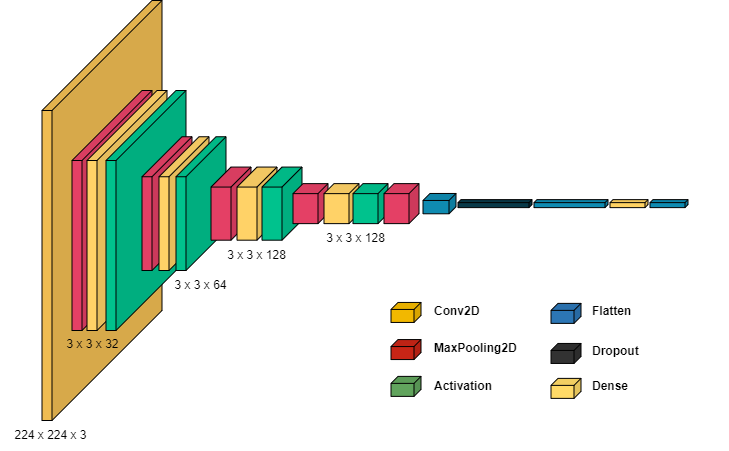

The diagram above was exported from draw.io. Its source (the exported page's mxGraphModel, read from the mxfile embedded in the PNG):
<mxGraphModel dx="2098" dy="541" grid="1" gridSize="10" guides="1" tooltips="1" connect="1" arrows="1" fold="1" page="1" pageScale="1" pageWidth="850" pageHeight="1100" math="0" shadow="0">
  <root>
    <mxCell id="0" />
    <mxCell id="1" parent="0" />
    <mxCell id="Tm_jNtA9sKRzXVQCccqL-2" value="" style="shape=cube;whiteSpace=wrap;html=1;boundedLbl=1;backgroundOutline=1;darkOpacity=0.05;darkOpacity2=0.1;size=110;direction=east;flipH=1;fillColor=#efbc52;strokeColor=default;gradientColor=none;" vertex="1" parent="1">
      <mxGeometry x="-153.5" y="400" width="120" height="420" as="geometry" />
    </mxCell>
    <mxCell id="Tm_jNtA9sKRzXVQCccqL-3" value="" style="shape=cube;whiteSpace=wrap;html=1;boundedLbl=1;backgroundOutline=1;darkOpacity=0.05;darkOpacity2=0.1;size=70;direction=east;flipH=1;fillColor=#e44065;strokeColor=#000000;" vertex="1" parent="1">
      <mxGeometry x="-123.5" y="490" width="80" height="240" as="geometry" />
    </mxCell>
    <mxCell id="Tm_jNtA9sKRzXVQCccqL-4" value="" style="shape=cube;whiteSpace=wrap;html=1;boundedLbl=1;backgroundOutline=1;darkOpacity=0.05;darkOpacity2=0.1;size=70;direction=east;flipH=1;fillColor=#ffd267;strokeColor=#000000;" vertex="1" parent="1">
      <mxGeometry x="-108.5" y="490" width="80" height="240" as="geometry" />
    </mxCell>
    <mxCell id="Tm_jNtA9sKRzXVQCccqL-5" value="" style="shape=cube;whiteSpace=wrap;html=1;boundedLbl=1;backgroundOutline=1;darkOpacity=0.05;darkOpacity2=0.1;size=70;direction=east;flipH=1;fillColor=#00c28d;strokeColor=#000000;" vertex="1" parent="1">
      <mxGeometry x="-89.5" y="490" width="80" height="240" as="geometry" />
    </mxCell>
    <mxCell id="Tm_jNtA9sKRzXVQCccqL-6" value="" style="shape=cube;whiteSpace=wrap;html=1;boundedLbl=1;backgroundOutline=1;darkOpacity=0.05;darkOpacity2=0.1;size=40;direction=east;flipH=1;fillColor=#e44065;strokeColor=#000000;" vertex="1" parent="1">
      <mxGeometry x="-53.5" y="536.25" width="50" height="133.75" as="geometry" />
    </mxCell>
    <mxCell id="Tm_jNtA9sKRzXVQCccqL-7" value="" style="shape=cube;whiteSpace=wrap;html=1;boundedLbl=1;backgroundOutline=1;darkOpacity=0.05;darkOpacity2=0.1;size=40;direction=east;flipH=1;fillColor=#FFD267;strokeColor=#000000;" vertex="1" parent="1">
      <mxGeometry x="-36.5" y="536.25" width="50" height="133.75" as="geometry" />
    </mxCell>
    <mxCell id="Tm_jNtA9sKRzXVQCccqL-8" value="" style="shape=cube;whiteSpace=wrap;html=1;boundedLbl=1;backgroundOutline=1;darkOpacity=0.05;darkOpacity2=0.1;size=40;direction=east;flipH=1;fillColor=#00C28D;strokeColor=#000000;" vertex="1" parent="1">
      <mxGeometry x="-19.5" y="536.25" width="50" height="133.75" as="geometry" />
    </mxCell>
    <mxCell id="Tm_jNtA9sKRzXVQCccqL-10" value="" style="shape=cube;whiteSpace=wrap;html=1;boundedLbl=1;backgroundOutline=1;darkOpacity=0.05;darkOpacity2=0.1;size=20;direction=east;flipH=1;fillColor=#E44065;strokeColor=#000000;" vertex="1" parent="1">
      <mxGeometry x="15.5" y="566.56" width="40" height="73.13" as="geometry" />
    </mxCell>
    <mxCell id="Tm_jNtA9sKRzXVQCccqL-11" value="" style="shape=cube;whiteSpace=wrap;html=1;boundedLbl=1;backgroundOutline=1;darkOpacity=0.05;darkOpacity2=0.1;size=20;direction=east;flipH=1;fillColor=#FFD267;strokeColor=#000000;" vertex="1" parent="1">
      <mxGeometry x="41.5" y="566.56" width="40" height="73.13" as="geometry" />
    </mxCell>
    <mxCell id="Tm_jNtA9sKRzXVQCccqL-12" value="" style="shape=cube;whiteSpace=wrap;html=1;boundedLbl=1;backgroundOutline=1;darkOpacity=0.05;darkOpacity2=0.1;size=20;direction=east;flipH=1;fillColor=#00C28D;strokeColor=#000000;" vertex="1" parent="1">
      <mxGeometry x="66.5" y="566.56" width="40" height="73.13" as="geometry" />
    </mxCell>
    <mxCell id="Tm_jNtA9sKRzXVQCccqL-14" value="" style="shape=cube;whiteSpace=wrap;html=1;boundedLbl=1;backgroundOutline=1;darkOpacity=0.05;darkOpacity2=0.1;size=10;direction=east;flipH=1;fillColor=#E44065;strokeColor=#000000;" vertex="1" parent="1">
      <mxGeometry x="97.5" y="583.13" width="35" height="40" as="geometry" />
    </mxCell>
    <mxCell id="Tm_jNtA9sKRzXVQCccqL-15" value="" style="shape=cube;whiteSpace=wrap;html=1;boundedLbl=1;backgroundOutline=1;darkOpacity=0.05;darkOpacity2=0.1;size=10;direction=east;flipH=1;fillColor=#FFD267;strokeColor=#000000;" vertex="1" parent="1">
      <mxGeometry x="128.5" y="583.13" width="35" height="40" as="geometry" />
    </mxCell>
    <mxCell id="Tm_jNtA9sKRzXVQCccqL-16" value="" style="shape=cube;whiteSpace=wrap;html=1;boundedLbl=1;backgroundOutline=1;darkOpacity=0.05;darkOpacity2=0.1;size=7;direction=east;flipH=1;fillColor=#0f8bb1;strokeColor=#000000;" vertex="1" parent="1">
      <mxGeometry x="227.5" y="592.96" width="33" height="20.32" as="geometry" />
    </mxCell>
    <mxCell id="Tm_jNtA9sKRzXVQCccqL-17" value="" style="shape=cube;whiteSpace=wrap;html=1;boundedLbl=1;backgroundOutline=1;darkOpacity=0.05;darkOpacity2=0.1;size=3;direction=east;flipH=1;fillColor=#083948;strokeColor=#000000;" vertex="1" parent="1">
      <mxGeometry x="262.5" y="599.12" width="74" height="8" as="geometry" />
    </mxCell>
    <mxCell id="Tm_jNtA9sKRzXVQCccqL-18" value="" style="shape=cube;whiteSpace=wrap;html=1;boundedLbl=1;backgroundOutline=1;darkOpacity=0.05;darkOpacity2=0.1;size=3;direction=east;flipH=1;fillColor=#0F8BB1;strokeColor=#000000;" vertex="1" parent="1">
      <mxGeometry x="338.5" y="599.13" width="74" height="8" as="geometry" />
    </mxCell>
    <mxCell id="Tm_jNtA9sKRzXVQCccqL-19" value="" style="shape=cube;whiteSpace=wrap;html=1;boundedLbl=1;backgroundOutline=1;darkOpacity=0.05;darkOpacity2=0.1;size=3;direction=east;flipH=1;fillColor=#ffd263;strokeColor=#000000;" vertex="1" parent="1">
      <mxGeometry x="414.5" y="599.13" width="38" height="8" as="geometry" />
    </mxCell>
    <mxCell id="Tm_jNtA9sKRzXVQCccqL-20" value="" style="shape=cube;whiteSpace=wrap;html=1;boundedLbl=1;backgroundOutline=1;darkOpacity=0.05;darkOpacity2=0.1;size=7;direction=east;flipH=1;fillColor=#f2b800;strokeColor=#000000;" vertex="1" parent="1">
      <mxGeometry x="195.5" y="701.94" width="30" height="20" as="geometry" />
    </mxCell>
    <mxCell id="Tm_jNtA9sKRzXVQCccqL-21" value="" style="shape=cube;whiteSpace=wrap;html=1;boundedLbl=1;backgroundOutline=1;darkOpacity=0.05;darkOpacity2=0.1;size=7;direction=east;flipH=1;fillColor=#c72516;strokeColor=#000000;" vertex="1" parent="1">
      <mxGeometry x="195.5" y="739.06" width="30" height="20" as="geometry" />
    </mxCell>
    <mxCell id="Tm_jNtA9sKRzXVQCccqL-22" value="" style="shape=cube;whiteSpace=wrap;html=1;boundedLbl=1;backgroundOutline=1;darkOpacity=0.05;darkOpacity2=0.1;size=7;direction=east;flipH=1;fillColor=#61a45d;strokeColor=#000000;" vertex="1" parent="1">
      <mxGeometry x="195.5" y="775.88" width="30" height="20" as="geometry" />
    </mxCell>
    <mxCell id="Tm_jNtA9sKRzXVQCccqL-23" value="" style="shape=cube;whiteSpace=wrap;html=1;boundedLbl=1;backgroundOutline=1;darkOpacity=0.05;darkOpacity2=0.1;size=3;direction=east;flipH=1;fillColor=#0F8BB1;strokeColor=#000000;" vertex="1" parent="1">
      <mxGeometry x="454.5" y="599.12" width="38" height="8" as="geometry" />
    </mxCell>
    <mxCell id="Tm_jNtA9sKRzXVQCccqL-24" value="" style="shape=cube;whiteSpace=wrap;html=1;boundedLbl=1;backgroundOutline=1;darkOpacity=0.05;darkOpacity2=0.1;size=7;direction=east;flipH=1;fillColor=#2c76b5;strokeColor=#000000;" vertex="1" parent="1">
      <mxGeometry x="355.5" y="702.88" width="30" height="20" as="geometry" />
    </mxCell>
    <mxCell id="Tm_jNtA9sKRzXVQCccqL-33" value="224 x 224 x 3" style="text;html=1;strokeColor=none;fillColor=none;align=center;verticalAlign=middle;whiteSpace=wrap;rounded=0;" vertex="1" parent="1">
      <mxGeometry x="-194.5" y="820" width="99" height="30" as="geometry" />
    </mxCell>
    <mxCell id="Tm_jNtA9sKRzXVQCccqL-34" value="3 x 3 x 32" style="text;html=1;strokeColor=none;fillColor=none;align=center;verticalAlign=middle;whiteSpace=wrap;rounded=0;" vertex="1" parent="1">
      <mxGeometry x="-152.5" y="729.06" width="99" height="30" as="geometry" />
    </mxCell>
    <mxCell id="Tm_jNtA9sKRzXVQCccqL-35" value="3 x 3 x 64" style="text;html=1;strokeColor=none;fillColor=none;align=center;verticalAlign=middle;whiteSpace=wrap;rounded=0;" vertex="1" parent="1">
      <mxGeometry x="-44" y="670" width="99" height="30" as="geometry" />
    </mxCell>
    <mxCell id="Tm_jNtA9sKRzXVQCccqL-36" value="3 x 3 x 128" style="text;html=1;strokeColor=none;fillColor=none;align=center;verticalAlign=middle;whiteSpace=wrap;rounded=0;" vertex="1" parent="1">
      <mxGeometry x="12" y="639.69" width="99" height="30" as="geometry" />
    </mxCell>
    <mxCell id="Tm_jNtA9sKRzXVQCccqL-37" value="3 x 3 x 128" style="text;html=1;strokeColor=none;fillColor=none;align=center;verticalAlign=middle;whiteSpace=wrap;rounded=0;" vertex="1" parent="1">
      <mxGeometry x="111" y="623.13" width="99" height="30" as="geometry" />
    </mxCell>
    <mxCell id="Tm_jNtA9sKRzXVQCccqL-38" value="" style="shape=cube;whiteSpace=wrap;html=1;boundedLbl=1;backgroundOutline=1;darkOpacity=0.05;darkOpacity2=0.1;size=10;direction=east;flipH=1;fillColor=#00C28D;strokeColor=#000000;" vertex="1" parent="1">
      <mxGeometry x="157.5" y="583.13" width="35" height="40" as="geometry" />
    </mxCell>
    <mxCell id="Tm_jNtA9sKRzXVQCccqL-39" value="" style="shape=cube;whiteSpace=wrap;html=1;boundedLbl=1;backgroundOutline=1;darkOpacity=0.05;darkOpacity2=0.1;size=10;direction=east;flipH=1;fillColor=#E44065;strokeColor=#000000;" vertex="1" parent="1">
      <mxGeometry x="188.5" y="583.12" width="35" height="40" as="geometry" />
    </mxCell>
    <mxCell id="Tm_jNtA9sKRzXVQCccqL-44" value="Conv2D" style="text;html=1;strokeColor=none;fillColor=none;align=left;verticalAlign=middle;whiteSpace=wrap;rounded=0;fontStyle=1" vertex="1" parent="1">
      <mxGeometry x="236.5" y="699" width="138" height="23.88" as="geometry" />
    </mxCell>
    <mxCell id="Tm_jNtA9sKRzXVQCccqL-45" value="MaxPooling2D" style="text;html=1;strokeColor=none;fillColor=none;align=left;verticalAlign=middle;whiteSpace=wrap;rounded=0;fontStyle=1" vertex="1" parent="1">
      <mxGeometry x="236.5" y="736.12" width="138" height="23.88" as="geometry" />
    </mxCell>
    <mxCell id="Tm_jNtA9sKRzXVQCccqL-46" value="Activation" style="text;html=1;strokeColor=none;fillColor=none;align=left;verticalAlign=middle;whiteSpace=wrap;rounded=0;fontStyle=1" vertex="1" parent="1">
      <mxGeometry x="236.5" y="774" width="138" height="23.88" as="geometry" />
    </mxCell>
    <mxCell id="Tm_jNtA9sKRzXVQCccqL-47" value="Flatten" style="text;html=1;strokeColor=none;fillColor=none;align=left;verticalAlign=middle;whiteSpace=wrap;rounded=0;fontStyle=1" vertex="1" parent="1">
      <mxGeometry x="395.5" y="699" width="138" height="23.88" as="geometry" />
    </mxCell>
    <mxCell id="Tm_jNtA9sKRzXVQCccqL-53" value="" style="shape=cube;whiteSpace=wrap;html=1;boundedLbl=1;backgroundOutline=1;darkOpacity=0.05;darkOpacity2=0.1;size=7;direction=east;flipH=1;fillColor=#323232;strokeColor=#000000;" vertex="1" parent="1">
      <mxGeometry x="355.5" y="742.94" width="30" height="20" as="geometry" />
    </mxCell>
    <mxCell id="Tm_jNtA9sKRzXVQCccqL-54" value="Dropout" style="text;html=1;strokeColor=none;fillColor=none;align=left;verticalAlign=middle;whiteSpace=wrap;rounded=0;fontStyle=1" vertex="1" parent="1">
      <mxGeometry x="395.5" y="739.06" width="138" height="23.88" as="geometry" />
    </mxCell>
    <mxCell id="Tm_jNtA9sKRzXVQCccqL-55" value="" style="shape=cube;whiteSpace=wrap;html=1;boundedLbl=1;backgroundOutline=1;darkOpacity=0.05;darkOpacity2=0.1;size=7;direction=east;flipH=1;fillColor=#ffda67;strokeColor=#000000;" vertex="1" parent="1">
      <mxGeometry x="355.5" y="777.88" width="30" height="20" as="geometry" />
    </mxCell>
    <mxCell id="Tm_jNtA9sKRzXVQCccqL-56" value="Dense" style="text;html=1;strokeColor=none;fillColor=none;align=left;verticalAlign=middle;whiteSpace=wrap;rounded=0;fontStyle=1" vertex="1" parent="1">
      <mxGeometry x="395.5" y="774" width="138" height="23.88" as="geometry" />
    </mxCell>
  </root>
</mxGraphModel>